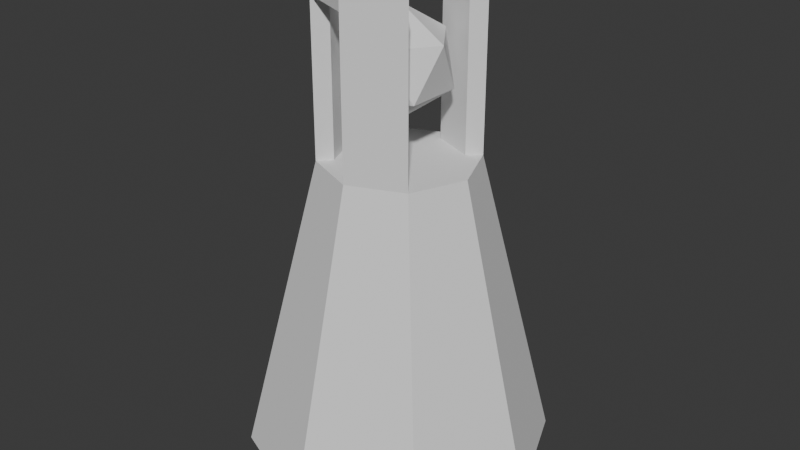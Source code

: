 # Source: RangedEnemy.blend  (saved by Blender 4.0.36; exported with 4.5.12 LTS)
import bpy
from mathutils import Matrix  # noqa: F401  (used for matrix-valued properties, if any)

bpy.ops.wm.read_factory_settings(use_empty=True)
scene = bpy.context.scene
scene.name = 'Scene'

# ---- collections
col_collection = bpy.data.collections.new('Collection'); scene.collection.children.link(col_collection)

# ---- world
world_world = bpy.data.worlds.new('World'); scene.world = world_world
world_world.use_nodes = True; world_world.node_tree.nodes.clear()
_N = world_world.node_tree.nodes; _L = world_world.node_tree.links
n0 = _N.new('ShaderNodeOutputWorld'); n0.name = 'World Output'; n0.location = (300, 300)
n1 = _N.new('ShaderNodeBackground'); n1.name = 'Background'; n1.location = (10, 300)
n1.inputs[0].default_value = (0.05088, 0.05088, 0.05088, 1.0)
_L.new(n1.outputs[0], n0.inputs[0])
n0.is_active_output = True
world_world.color = (0.05088, 0.05088, 0.05088)
world_world.use_sun_shadow = False
world_world.sun_shadow_jitter_overblur = 0.0

# ---- meshes
me_cylinder = bpy.data.meshes.new('Cylinder')
me_cylinder.from_pydata([(0.0, 1.0, -1.0), (3.725e-09, 0.3918, 1.0), (0.7071, 0.7071, -1.0), (0.277, 0.277, 1.0), (1.0, 0.0, -1.0), (0.3918, 0.0, 1.0), (0.7071, -0.7071, -1.0), (0.277, -0.277, 1.0), (0.0, -1.0, -1.0), (3.725e-09, -0.3918, 1.0), (-0.7071, -0.7071, -1.0), (-0.277, -0.277, 1.0), (-1.0, 0.0, -1.0), (-0.3918, 0.0, 1.0), (-0.7071, 0.7071, -1.0), (-0.277, 0.277, 1.0), (0.3536, 0.3536, 1.0), (3.725e-09, 0.5, 1.0), (0.5, 0.0, 1.0), (0.3536, -0.3536, 1.0), (3.725e-09, -0.5, 1.0), (-0.3536, -0.3536, 1.0), (-0.5, 0.0, 1.0), (-0.3536, 0.3536, 1.0), (0.0, 0.0, 1.0), (0.3536, 0.3536, 2.0), (3.725e-09, 0.5, 2.0), (3.725e-09, -0.5, 2.0), (0.3536, -0.3536, 2.0), (-0.5, 0.0, 2.0), (-0.3536, -0.3536, 2.0), (-0.3536, 0.3536, 2.0), (0.277, 0.277, 2.0), (3.725e-09, 0.3918, 2.0), (3.725e-09, -0.3918, 2.0), (0.277, -0.277, 2.0), (-0.3918, 0.0, 2.0), (-0.277, -0.277, 2.0), (-0.277, 0.277, 2.0), (0.3536, 0.3536, 2.1), (3.725e-09, 0.5, 2.1), (3.725e-09, -0.5, 2.1), (0.3536, -0.3536, 2.1), (-0.5, 0.0, 2.1), (-0.3536, -0.3536, 2.1), (-0.3536, 0.3536, 2.1), (0.277, 0.277, 2.1), (3.725e-09, 0.3918, 2.1), (3.725e-09, -0.3918, 2.1), (0.277, -0.277, 2.1), (-0.3918, 0.0, 2.1), (-0.277, -0.277, 2.1), (-0.277, 0.277, 2.1), (0.277, 0.277, 2.0), (3.725e-09, 0.3918, 2.0), (3.725e-09, -0.3918, 2.0), (0.277, -0.277, 2.0), (-0.3918, 0.0, 2.0), (-0.277, -0.277, 2.0), (-0.277, 0.277, 2.0), (3.725e-09, -0.3918, 2.1), (0.277, 0.277, 2.1), (3.725e-09, 0.3918, 2.1), (0.277, -0.277, 2.1), (-0.3918, 0.0, 2.1), (-0.277, -0.277, 2.1), (-0.277, 0.277, 2.1), (0.0, 0.0, 1.248), (0.2533, -0.184, 1.442), (-0.09673, -0.2977, 1.442), (-0.313, 0.0, 1.442), (-0.09673, 0.2977, 1.442), (0.2533, 0.184, 1.442), (0.09673, -0.2977, 1.755), (-0.2533, -0.184, 1.755), (-0.2533, 0.184, 1.755), (0.09673, 0.2977, 1.755), (0.313, 0.0, 1.755), (0.0, 0.0, 1.948)], [], [(0, 17, 16, 2), (2, 16, 18, 4), (4, 18, 19, 6), (6, 19, 20, 8), (8, 20, 21, 10), (10, 21, 22, 12), (24, 13, 11, 9), (12, 22, 23, 14), (14, 23, 17, 0), (0, 2, 4, 6, 8, 10, 12, 14), (9, 20, 27, 34), (3, 5, 18, 16), (5, 7, 19, 18), (19, 7, 35, 28), (9, 11, 21, 20), (23, 22, 29, 31), (7, 9, 34, 35), (15, 1, 17, 23), (1, 15, 13, 24), (5, 24, 9, 7), (3, 1, 24, 5), (38, 33, 54, 59), (45, 52, 47, 40), (48, 49, 63, 60), (47, 52, 66, 62), (11, 13, 36, 37), (21, 11, 37, 30), (13, 15, 38, 36), (16, 17, 26, 25), (1, 3, 32, 33), (15, 23, 31, 38), (22, 21, 30, 29), (17, 1, 33, 26), (3, 16, 25, 32), (20, 19, 28, 27), (47, 46, 39, 40), (49, 48, 41, 42), (51, 50, 43, 44), (50, 52, 45, 43), (25, 26, 40, 39), (31, 45, 40, 26), (27, 28, 42, 41), (32, 25, 39, 46), (29, 30, 44, 43), (28, 35, 49, 42), (31, 29, 43, 45), (51, 44, 41, 48), (46, 47, 62, 61), (32, 46, 61, 53), (44, 30, 27, 41), (30, 37, 34, 27), (36, 38, 59, 57), (38, 31, 26, 33), (57, 59, 66, 64), (58, 57, 64, 65), (56, 55, 60, 63), (54, 53, 61, 62), (58, 65, 60, 55), (66, 59, 54, 62), (33, 32, 53, 54), (34, 37, 58, 55), (50, 51, 65, 64), (35, 34, 55, 56), (51, 48, 60, 65), (52, 50, 64, 66), (37, 36, 57, 58), (49, 35, 56, 63), (67, 68, 69), (68, 67, 72), (67, 69, 70), (67, 70, 71), (67, 71, 72), (68, 72, 77), (69, 68, 73), (70, 69, 74), (71, 70, 75), (72, 71, 76), (68, 77, 73), (69, 73, 74), (70, 74, 75), (71, 75, 76), (72, 76, 77), (73, 77, 78), (74, 73, 78), (75, 74, 78), (76, 75, 78), (77, 76, 78)])
_uv = me_cylinder.uv_layers.new(name='UVMap')
_uv.uv.foreach_set('vector', [1.0, 0.5, 1.0, 1.0, 0.875, 1.0, 0.875, 0.5, 0.875, 0.5, 0.875, 1.0, 0.75, 1.0, 0.75, 0.5, 0.75, 0.5, 0.75, 1.0, 0.625, 1.0, 0.625, 0.5, 0.625, 0.5, 0.625, 1.0, 0.5, 1.0, 0.5, 0.5, 0.5, 0.5, 0.5, 1.0, 0.375, 1.0, 0.375, 0.5, 0.375, 0.5, 0.375, 1.0, 0.25, 1.0, 0.25, 0.5, 0.4887, 0.7523, 0.3007, 0.7523, 0.3558, 0.6193, 0.4887, 0.5642, 0.25, 0.5, 0.25, 1.0, 0.125, 1.0, 0.125, 0.5, 0.125, 0.5, 0.125, 1.0, 0.0, 1.0, 0.0, 0.5, 0.4896, 0.9907, 0.6593, 0.9204, 0.7296, 0.7507, 0.6593, 0.581, 0.4896, 0.5107, 0.3199, 0.581, 0.2496, 0.7507, 0.3199, 0.9204, 0.8423, 0.2149, 0.7963, 0.2149, 0.7963, 0.113, 0.8423, 0.113, 0.6217, 0.8852, 0.6768, 0.7523, 0.7287, 0.7523, 0.6584, 0.922, 0.6768, 0.7523, 0.6217, 0.6193, 0.6584, 0.5826, 0.7287, 0.7523, 0.7376, 0.2149, 0.6916, 0.2149, 0.6916, 0.113, 0.7376, 0.113, 0.4887, 0.5642, 0.3558, 0.6193, 0.319, 0.5826, 0.4887, 0.5123, 0.8544, 0.113, 0.6915, 0.113, 0.6915, 0.2142, 0.8544, 0.2142, 0.6916, 0.2149, 0.8439, 0.2149, 0.8439, 0.113, 0.6916, 0.113, 0.3558, 0.8852, 0.4887, 0.9403, 0.4887, 0.9923, 0.319, 0.922, 0.4887, 0.9403, 0.3558, 0.8852, 0.3007, 0.7523, 0.4887, 0.7523, 0.6768, 0.7523, 0.4887, 0.7523, 0.4887, 0.5642, 0.6217, 0.6193, 0.6217, 0.8852, 0.4887, 0.9403, 0.4887, 0.7523, 0.6768, 0.7523, 0.7963, 0.113, 0.7963, 0.113, 0.7963, 0.113, 0.7963, 0.113, 0.755, 0.1514, 0.7882, 0.1181, 0.9085, 0.1679, 0.9085, 0.2149, 0.7963, 0.113, 0.7963, 0.113, 0.7963, 0.113, 0.7963, 0.113, 0.7963, 0.113, 0.7963, 0.113, 0.7963, 0.113, 0.7963, 0.113, 0.8458, 0.2149, 0.7376, 0.2149, 0.7376, 0.113, 0.8458, 0.113, 0.8063, 0.1715, 0.7599, 0.1715, 0.7599, 0.06959, 0.8063, 0.06959, 0.7599, 0.1715, 0.899, 0.1715, 0.899, 0.06959, 0.7599, 0.06959, 0.8439, 0.113, 0.9466, 0.113, 0.9466, 0.2142, 0.8439, 0.2142, 0.7635, 0.06959, 0.899, 0.06959, 0.899, 0.1708, 0.7635, 0.1708, 0.8919, 0.2149, 0.8458, 0.2149, 0.8458, 0.113, 0.8919, 0.113, 0.899, 0.113, 0.7609, 0.113, 0.7609, 0.2142, 0.899, 0.2142, 0.8523, 0.1715, 0.8063, 0.1715, 0.8063, 0.06959, 0.8523, 0.06959, 0.8099, 0.06959, 0.7635, 0.06959, 0.7635, 0.1708, 0.8099, 0.1708, 0.7609, 0.113, 0.8439, 0.113, 0.8439, 0.2142, 0.7609, 0.2142, 0.9085, 0.1679, 0.763, 0.1181, 0.7963, 0.1514, 0.9085, 0.2149, 0.763, 0.2097, 0.9085, 0.16, 0.9085, 0.113, 0.7963, 0.1765, 0.7882, 0.2097, 0.7385, 0.1281, 0.6915, 0.1281, 0.755, 0.1765, 0.7385, 0.1281, 0.7882, 0.1181, 0.755, 0.1514, 0.6915, 0.1281, 0.8439, 0.2142, 0.9466, 0.2142, 0.9466, 0.1708, 0.8439, 0.1708, 0.8544, 0.2142, 0.8544, 0.1708, 0.9466, 0.1708, 0.9466, 0.2142, 0.7609, 0.2142, 0.8439, 0.2142, 0.8439, 0.1708, 0.7609, 0.1708, 0.9424, 0.1715, 0.9424, 0.2179, 0.899, 0.2179, 0.899, 0.1715, 0.899, 0.2142, 0.7609, 0.2142, 0.7609, 0.1708, 0.899, 0.1708, 0.7201, 0.1715, 0.7201, 0.2176, 0.9424, 0.2176, 0.9424, 0.1715, 0.8544, 0.2142, 0.6915, 0.2142, 0.6915, 0.1708, 0.8544, 0.1708, 0.7882, 0.2097, 0.755, 0.1765, 0.9085, 0.113, 0.9085, 0.16, 0.7963, 0.113, 0.7963, 0.113, 0.7963, 0.113, 0.7963, 0.113, 0.7963, 0.113, 0.7963, 0.113, 0.7963, 0.113, 0.7963, 0.113, 0.8523, 0.1053, 0.8957, 0.1053, 0.8957, 0.1411, 0.8523, 0.1411, 0.8967, 0.06537, 0.8533, 0.1776, 0.8533, 0.1888, 0.8967, 0.1708, 0.7963, 0.113, 0.7963, 0.113, 0.7963, 0.113, 0.7963, 0.113, 0.8889, 0.1462, 0.9356, 0.1411, 0.8889, 0.1592, 0.8523, 0.1298, 0.8957, 0.06959, 0.8957, 0.1961, 0.8523, 0.1961, 0.8523, 0.06959, 0.8533, 0.09921, 0.8533, 0.2074, 0.8099, 0.2074, 0.8099, 0.09921, 0.8533, 0.1708, 0.8533, 0.1018, 0.8099, 0.1018, 0.8099, 0.1708, 0.8967, 0.06537, 0.8967, 0.1955, 0.8533, 0.1955, 0.8533, 0.06537, 0.8533, 0.09921, 0.8099, 0.09921, 0.8099, 0.1018, 0.8533, 0.1018, 0.8523, 0.1961, 0.8957, 0.1961, 0.8957, 0.1053, 0.8523, 0.1053, 0.7963, 0.113, 0.7963, 0.113, 0.7963, 0.113, 0.7963, 0.113, 0.7963, 0.113, 0.7963, 0.113, 0.7963, 0.113, 0.7963, 0.113, 0.7963, 0.113, 0.7963, 0.113, 0.7963, 0.113, 0.7963, 0.113, 0.7963, 0.113, 0.7963, 0.113, 0.7963, 0.113, 0.7963, 0.113, 0.7963, 0.113, 0.7963, 0.113, 0.7963, 0.113, 0.7963, 0.113, 0.7963, 0.113, 0.7963, 0.113, 0.7963, 0.113, 0.7963, 0.113, 0.7963, 0.113, 0.7963, 0.113, 0.7963, 0.113, 0.7963, 0.113, 0.7963, 0.113, 0.7963, 0.113, 0.7963, 0.113, 0.7963, 0.113, 0.04215, 0.1988, 0.1323, 0.04161, 0.1325, 0.04161, 0.1323, 0.04161, 0.2237, 0.1988, 0.1333, 0.04161, 0.04216, 0.1988, 0.1346, 0.04161, 0.1342, 0.04161, 0.2246, 0.1988, 0.1342, 0.04161, 0.1337, 0.04161, 0.04282, 0.1988, 0.1337, 0.04161, 0.1333, 0.04161, 0.1323, 0.04161, 0.1333, 0.04161, 0.2237, 0.1991, 0.1325, 0.04161, 0.1323, 0.04161, 0.04215, 0.1991, 0.1342, 0.04161, 0.1346, 0.04161, 0.04216, 0.1991, 0.1337, 0.04161, 0.1342, 0.04161, 0.2246, 0.1991, 0.1333, 0.04161, 0.1337, 0.04161, 0.04282, 0.1991, 0.1323, 0.04161, 0.2237, 0.1991, 0.04215, 0.1991, 0.1325, 0.04161, 0.04215, 0.1991, 0.2238, 0.1991, 0.1342, 0.04161, 0.04216, 0.1991, 0.2246, 0.1991, 0.1337, 0.04161, 0.2246, 0.1991, 0.04282, 0.1991, 0.1333, 0.04161, 0.04282, 0.1991, 0.2237, 0.1991, 0.04215, 0.1991, 0.2237, 0.1991, 0.1339, 0.04339, 0.2238, 0.1991, 0.04215, 0.1991, 0.134, 0.04339, 0.2246, 0.1991, 0.04216, 0.1991, 0.1342, 0.04339, 0.04282, 0.1991, 0.2246, 0.1991, 0.1337, 0.04339, 0.2237, 0.1991, 0.04282, 0.1991, 0.1348, 0.04339])
me_cylinder.update()

# ---- objects
ob_cylinder = bpy.data.objects.new('Cylinder', me_cylinder)

# ---- transforms, parenting, visibility, modifiers, constraints
ob_cylinder.location = (0.0, 0.0, 0.0)
ob_cylinder.scale = (0.8, 0.8, 0.8)

# ---- collection membership
col_collection.objects.link(ob_cylinder)

# ---- scene / render settings (as saved in the file)
scene.frame_start = 1; scene.frame_end = 250; scene.frame_set(1)
scene.render.engine = 'BLENDER_EEVEE_NEXT'
scene.cycles.sampling_pattern = 'TABULATED_SOBOL'
bpy.context.view_layer.update()

# ---- added for rendering (the .blend has no active camera and no usable light): camera, sun
cam_auto = bpy.data.cameras.new('AutoCamera')
cam_auto.lens = 50.0
cam_auto.sensor_width = 36.0
cam_auto.clip_end = 1000.0
ob_auto_camera = bpy.data.objects.new('AutoCamera', cam_auto)
scene.collection.objects.link(ob_auto_camera)
ob_auto_camera.location = (3.10611, -3.72733, 2.92489)
ob_auto_camera.rotation_euler = (1.09748, -7.21219e-08, 0.694738)
scene.camera = ob_auto_camera
light_auto_sun = bpy.data.lights.new('AutoSun', 'SUN')
light_auto_sun.energy = 3.0
light_auto_sun.angle = 0.0523599
ob_auto_sun = bpy.data.objects.new('AutoSun', light_auto_sun)
scene.collection.objects.link(ob_auto_sun)
ob_auto_sun.rotation_euler = (0.872665, 0.174533, 0.523599)
bpy.context.view_layer.update()
